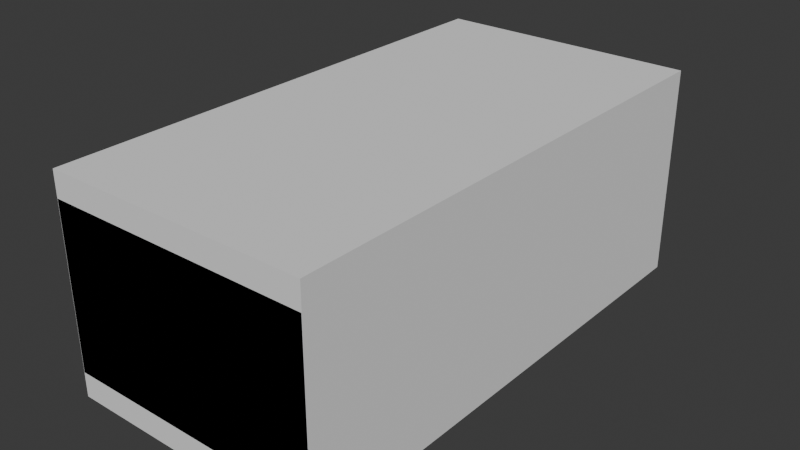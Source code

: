 # Source: shelf001.blend  (saved by Blender 4.1.24; exported with 4.5.12 LTS)
import bpy
from mathutils import Matrix  # noqa: F401  (used for matrix-valued properties, if any)

bpy.ops.wm.read_factory_settings(use_empty=True)
scene = bpy.context.scene
scene.name = 'Scene'

# ---- images (referenced by path relative to the original .blend; pixels are not part of the script)
import os
ASSET_DIR = os.environ.get("B2B_ASSET_DIR", "")  # directory of the original .blend (textures are referenced by path, not embedded)
HERE = os.path.dirname(os.path.abspath(__file__))  # packed textures are extracted next to this script under _unpacked/

def load_image(name, relpath, width, height, colorspace="sRGB"):
    """Load a texture the original file referenced (path relative to the .blend, or extracted next to this script)."""
    p = next((c for c in (os.path.join(HERE, relpath), os.path.join(ASSET_DIR, relpath)) if relpath and os.path.exists(c)), "")
    if p:
        img = bpy.data.images.load(p, check_existing=True)
        img.name = name
    else:  # same state as the original file: an image datablock whose file is absent (Cycles renders it pink)
        img = bpy.data.images.new(name, width, height)
        img.source = "FILE"
        img.filepath = "//" + (relpath or name)
    img.colorspace_settings.name = colorspace
    return img
img_wood059_2k_jpg_diffuse_burned_jpg = load_image('Wood059_2K-JPG_diffuse_burned.jpg', 'Wood059_2K-JPG_diffuse_burned.jpg', 1024, 1024, 'sRGB')
img_wood059_2k_jpg_roughness_jpg_001 = load_image('Wood059_2K-JPG_Roughness.jpg.001', 'Wood059_2K-JPG_Roughness.jpg', 1024, 1024, 'Non-Color')
img_wood059_2k_jpg_normalgl_jpg_001 = load_image('Wood059_2K-JPG_NormalGL.jpg.001', 'Wood059_2K-JPG_NormalGL.jpg', 1024, 1024, 'Non-Color')

# ---- materials (node trees are filled in below, after node groups)
mat_shelf001prebake = bpy.data.materials.new('Shelf001Prebake')

# ---- node groups
ng_smooth_by_angle = bpy.data.node_groups.new('Smooth by Angle', 'GeometryNodeTree')
_s = ng_smooth_by_angle.interface.new_socket(name='Mesh', in_out='OUTPUT', socket_type='NodeSocketGeometry')
_s = ng_smooth_by_angle.interface.new_socket(name='Mesh', in_out='INPUT', socket_type='NodeSocketGeometry')
_s = ng_smooth_by_angle.interface.new_socket(name='Angle', in_out='INPUT', socket_type='NodeSocketFloat')
_s.subtype = 'ANGLE'
_s.default_value = 0.5236
_s.min_value = 0.0
_s.max_value = 3.142
_s.description = 'Maximum face angle for smooth edges'
_s = ng_smooth_by_angle.interface.new_socket(name='Ignore Sharpness', in_out='INPUT', socket_type='NodeSocketBool')
_s.force_non_field = True
ng_smooth_by_angle.is_modifier = True
_N = ng_smooth_by_angle.nodes; _L = ng_smooth_by_angle.links
n0 = _N.new('GeometryNodeSetShadeSmooth'); n0.name = 'Set Shade Smooth'; n0.location = (120, -80)
n0.domain = 'EDGE'
n1 = _N.new('GeometryNodeSetShadeSmooth'); n1.name = 'Set Shade Smooth.001'; n1.location = (300, -80)
n2 = _N.new('NodeGroupOutput'); n2.name = 'Group Output'; n2.location = (480, -80)
n3 = _N.new('GeometryNodeInputMeshEdgeAngle'); n3.name = 'Edge Angle'; n3.location = (-440, -240)
n4 = _N.new('NodeGroupInput'); n4.name = 'Group Input'; n4.location = (-80, -80)
n5 = _N.new('GeometryNodeInputEdgeSmooth'); n5.name = 'Is Edge Smooth'; n5.location = (-260, -120)
n6 = _N.new('GeometryNodeInputShadeSmooth'); n6.name = 'Is Shade Smooth'; n6.location = (-440, -397)
n7 = _N.new('FunctionNodeCompare'); n7.name = 'Compare'; n7.location = (-260, -260)
n7.operation = 'LESS_EQUAL'
n7.inputs[6].default_value = (0.0, 0.0, 0.0, 0.0)
n7.inputs[7].default_value = (0.0, 0.0, 0.0, 0.0)
n8 = _N.new('FunctionNodeBooleanMath'); n8.name = 'Boolean Math.001'; n8.location = (-80, -260)
n9 = _N.new('NodeGroupInput'); n9.name = 'Group Input.001'; n9.location = (-440, -329)
n10 = _N.new('NodeGroupInput'); n10.name = 'Group Input.002'; n10.location = (-259, -189)
n11 = _N.new('FunctionNodeBooleanMath'); n11.name = 'Boolean Math'; n11.location = (-80, -149)
n11.operation = 'OR'
n12 = _N.new('FunctionNodeBooleanMath'); n12.name = 'Boolean Math.002'; n12.location = (-260, -380)
n12.operation = 'OR'
n13 = _N.new('NodeGroupInput'); n13.name = 'Group Input.003'; n13.location = (-440, -460)
_L.new(n3.outputs[0], n7.inputs[0])
_L.new(n1.outputs[0], n2.inputs[0])
_L.new(n9.outputs[1], n7.inputs[1])
_L.new(n7.outputs[0], n8.inputs[0])
_L.new(n4.outputs[0], n0.inputs[0])
_L.new(n0.outputs[0], n1.inputs[0])
_L.new(n8.outputs[0], n0.inputs[2])
_L.new(n10.outputs[2], n11.inputs[1])
_L.new(n5.outputs[0], n11.inputs[0])
_L.new(n11.outputs[0], n0.inputs[1])
_L.new(n13.outputs[2], n12.inputs[1])
_L.new(n6.outputs[0], n12.inputs[0])
_L.new(n12.outputs[0], n8.inputs[1])
n2.is_active_output = True

# ---- material node trees
mat_shelf001prebake.use_nodes = True; mat_shelf001prebake.node_tree.nodes.clear()
_N = mat_shelf001prebake.node_tree.nodes; _L = mat_shelf001prebake.node_tree.links
n0 = _N.new('ShaderNodeBsdfPrincipled'); n0.name = 'Principled BSDF'; n0.location = (60, 300)
n0.inputs[13].default_value = 0.1955
n1 = _N.new('ShaderNodeOutputMaterial'); n1.name = 'Material Output'; n1.location = (340, 300)
n2 = _N.new('ShaderNodeTexImage'); n2.name = 'Image Texture'; n2.location = (88, -40)
n2.label = 'Base Color'
n2.image = img_wood059_2k_jpg_diffuse_burned_jpg
n3 = _N.new('ShaderNodeTexImage'); n3.name = 'Image Texture.001'; n3.location = (88, -340)
n3.label = 'Roughness'
n3.image = img_wood059_2k_jpg_roughness_jpg_001
n4 = _N.new('ShaderNodeTexImage'); n4.name = 'Image Texture.002'; n4.location = (88, -640)
n4.label = 'Normal'
n4.image = img_wood059_2k_jpg_normalgl_jpg_001
n5 = _N.new('ShaderNodeNormalMap'); n5.name = 'Normal Map'; n5.location = (-220, -60)
n6 = _N.new('ShaderNodeMapping'); n6.name = 'Mapping.001'; n6.location = (230, -40)
n6.inputs[2].default_value = (0.0, 0.0, 1.571)
n7 = _N.new('NodeReroute'); n7.name = 'Reroute'; n7.location = (38, -535)
n7.width = 16
n7.socket_idname = 'NodeSocketVector'
n8 = _N.new('ShaderNodeTexCoord'); n8.name = 'Texture Coordinate.001'; n8.location = (30, -40)
n9 = _N.new('NodeFrame'); n9.name = 'Frame'; n9.location = (-1100, 120)
n9.label = 'Mapping'
n9.width = 400
n10 = _N.new('NodeFrame'); n10.name = 'Frame.001'; n10.location = (-628, 580)
n10.label = 'Textures'
n10.width = 358
n2.parent = n10
n3.parent = n10
n4.parent = n10
n6.parent = n9
n7.parent = n10
n8.parent = n9
_L.new(n0.outputs[0], n1.inputs[0])
_L.new(n3.outputs[0], n0.inputs[2])
_L.new(n7.outputs[0], n2.inputs[0])
_L.new(n7.outputs[0], n3.inputs[0])
_L.new(n7.outputs[0], n4.inputs[0])
_L.new(n6.outputs[0], n7.inputs[0])
_L.new(n8.outputs[2], n6.inputs[0])
_L.new(n5.outputs[0], n0.inputs[5])
_L.new(n2.outputs[0], n0.inputs[0])
_L.new(n4.outputs[0], n5.inputs[1])
n1.is_active_output = True

# ---- world
world_world = bpy.data.worlds.new('World'); scene.world = world_world
world_world.use_nodes = True; world_world.node_tree.nodes.clear()
_N = world_world.node_tree.nodes; _L = world_world.node_tree.links
n0 = _N.new('ShaderNodeOutputWorld'); n0.name = 'World Output'; n0.location = (300, 300)
n1 = _N.new('ShaderNodeBackground'); n1.name = 'Background'; n1.location = (10, 300)
n1.inputs[0].default_value = (0.05088, 0.05088, 0.05088, 1.0)
_L.new(n1.outputs[0], n0.inputs[0])
n0.is_active_output = True
world_world.color = (0.05088, 0.05088, 0.05088)
world_world.use_sun_shadow = False
world_world.sun_shadow_jitter_overblur = 0.0

# ---- meshes
me_cube = bpy.data.meshes.new('Cube')
me_cube.from_pydata([(-0.18, -0.35, 0.0), (-0.18, -0.35, 0.29), (-0.18, 0.35, 0.0), (-0.18, 0.35, 0.29), (0.18, -0.35, 0.0), (0.18, -0.35, 0.29), (0.18, 0.35, 0.0), (0.18, 0.35, 0.29)], [], [(0, 1, 3, 2), (2, 3, 7, 6), (6, 7, 5, 4), (4, 5, 1, 0), (2, 6, 4, 0), (7, 3, 1, 5)])
_uv = me_cube.uv_layers.new(name='UVMap')
_uv.uv.foreach_set('vector', [0.375, 0.0, 0.625, 0.0, 0.625, 0.25, 0.375, 0.25, 0.375, 0.25, 0.625, 0.25, 0.625, 0.5, 0.375, 0.5, 0.375, 0.5, 0.625, 0.5, 0.625, 0.75, 0.375, 0.75, 0.375, 0.75, 0.625, 0.75, 0.625, 1.0, 0.375, 1.0, 0.125, 0.5, 0.375, 0.5, 0.375, 0.75, 0.125, 0.75, 0.625, 0.5, 0.875, 0.5, 0.875, 0.75, 0.625, 0.75])
me_cube.use_mirror_x = True
me_cube.use_mirror_y = True
me_cube.update()
me_cube_001 = bpy.data.meshes.new('Cube.001')
me_cube_001.from_pydata([(-0.1416, 0.3382, 0.03888), (-0.1416, 0.2956, 0.008413), (-0.1416, 0.3361, 0.02933), (-0.1416, 0.3301, 0.02091), (-0.1416, 0.3207, 0.01422), (-0.1416, 0.3089, 0.009925), (-0.1416, 0.2956, 0.2806), (-0.1416, 0.3382, 0.2501), (-0.1416, 0.3089, 0.2791), (-0.1416, 0.3207, 0.2748), (-0.1416, 0.3301, 0.2681), (-0.1416, 0.3361, 0.2596), (0.1796, 0.3029, 0.0), (0.1796, 0.35, 0.03366), (0.1796, 0.3174, 0.001647), (0.1796, 0.3306, 0.006428), (0.1796, 0.341, 0.01387), (0.1796, 0.3477, 0.02326), (0.1796, 0.35, 0.2553), (0.1796, 0.3029, 0.289), (0.1796, 0.3477, 0.2657), (0.1796, 0.341, 0.2751), (0.1796, 0.3306, 0.2826), (0.1796, 0.3174, 0.2873), (-0.1416, -0.2956, 0.008413), (-0.1416, -0.3382, 0.03888), (-0.1416, -0.3089, 0.009925), (-0.1416, -0.3207, 0.01422), (-0.1416, -0.3301, 0.02091), (-0.1416, -0.3361, 0.02933), (-0.1416, -0.3382, 0.2501), (-0.1416, -0.2956, 0.2806), (-0.1416, -0.3361, 0.2596), (-0.1416, -0.3301, 0.2681), (-0.1416, -0.3207, 0.2748), (-0.1416, -0.3089, 0.2791), (0.1796, -0.35, 0.03366), (0.1796, -0.3029, 0.0), (0.1796, -0.3477, 0.02326), (0.1796, -0.341, 0.01387), (0.1796, -0.3306, 0.006428), (0.1796, -0.3174, 0.001647), (0.1796, -0.3029, 0.289), (0.1796, -0.35, 0.2553), (0.1796, -0.3174, 0.2873), (0.1796, -0.3306, 0.2826), (0.1796, -0.341, 0.2751), (0.1796, -0.3477, 0.2657), (-0.1796, 0.3029, 0.0), (-0.1796, 0.3174, 0.001647), (-0.1796, 0.3306, 0.006428), (-0.1796, 0.341, 0.01387), (-0.1796, 0.3477, 0.02326), (-0.1796, 0.35, 0.03366), (-0.1796, 0.3174, 0.2873), (-0.1796, 0.3029, 0.289), (-0.1796, 0.3306, 0.2826), (-0.1796, 0.341, 0.2751), (-0.1796, 0.3477, 0.2657), (-0.1796, 0.35, 0.2553), (-0.1796, -0.3174, 0.001647), (-0.1796, -0.3029, 0.0), (-0.1796, -0.3306, 0.006428), (-0.1796, -0.341, 0.01387), (-0.1796, -0.3477, 0.02326), (-0.1796, -0.35, 0.03366), (-0.1796, -0.3029, 0.289), (-0.1796, -0.3174, 0.2873), (-0.1796, -0.3306, 0.2826), (-0.1796, -0.341, 0.2751), (-0.1796, -0.3477, 0.2657), (-0.1796, -0.35, 0.2553), (0.1413, 0.2956, 0.008413), (0.1413, 0.3089, 0.009925), (0.1413, 0.3207, 0.01422), (0.1413, 0.3301, 0.02091), (0.1413, 0.3361, 0.02933), (0.1413, 0.3382, 0.03888), (0.1413, 0.3089, 0.2791), (0.1413, 0.2956, 0.2806), (0.1413, 0.3207, 0.2748), (0.1413, 0.3301, 0.2681), (0.1413, 0.3361, 0.2596), (0.1413, 0.3382, 0.2501), (0.1413, -0.3089, 0.009925), (0.1413, -0.2956, 0.008413), (0.1413, -0.3207, 0.01422), (0.1413, -0.3301, 0.02091), (0.1413, -0.3361, 0.02933), (0.1413, -0.3382, 0.03888), (0.1413, -0.2956, 0.2806), (0.1413, -0.3089, 0.2791), (0.1413, -0.3207, 0.2748), (0.1413, -0.3301, 0.2681), (0.1413, -0.3361, 0.2596), (0.1413, -0.3382, 0.2501)], [], [(42, 46, 43), (79, 77, 72), (65, 36, 43, 71), (66, 42, 19, 55), (13, 53, 59, 18), (19, 42, 37, 12), (15, 14, 49, 50), (12, 14, 16), (19, 12, 13), (14, 15, 16), (16, 17, 13), (13, 18, 19), (18, 20, 19), (20, 21, 22), (22, 23, 20), (23, 19, 20), (42, 44, 46), (37, 42, 43), (44, 45, 46), (46, 47, 43), (43, 36, 37), (36, 38, 37), (38, 39, 40), (40, 41, 38), (41, 37, 38), (12, 16, 13), (13, 17, 52, 53), (16, 15, 50, 51), (17, 16, 51, 52), (56, 54, 23, 22), (54, 55, 19, 23), (59, 58, 20, 18), (57, 56, 22, 21), (58, 57, 21, 20), (62, 60, 41, 40), (60, 61, 37, 41), (65, 64, 38, 36), (63, 62, 40, 39), (64, 63, 39, 38), (45, 44, 67, 68), (44, 42, 66, 67), (43, 47, 70, 71), (46, 45, 68, 69), (47, 46, 69, 70), (48, 12, 37, 61), (51, 50, 4, 3), (90, 31, 6, 79), (66, 31, 35, 67), (67, 35, 34, 68), (57, 10, 9, 56), (58, 11, 10, 57), (71, 70, 32, 30), (61, 60, 26, 24), (60, 62, 27, 26), (63, 28, 27, 62), (64, 29, 28, 63), (65, 25, 29, 64), (53, 52, 2, 0), (52, 51, 3, 2), (68, 34, 33, 69), (70, 69, 33, 32), (61, 24, 1, 48), (55, 54, 8, 6), (54, 56, 9, 8), (49, 5, 4, 50), (48, 1, 5, 49), (59, 7, 11, 58), (55, 6, 31, 66), (71, 30, 25, 65), (53, 0, 7, 59), (74, 4, 5, 73), (92, 34, 35, 91), (82, 11, 7, 83), (75, 3, 4, 74), (93, 33, 34, 92), (85, 24, 26, 84), (76, 2, 3, 75), (94, 32, 33, 93), (84, 26, 27, 86), (77, 0, 2, 76), (95, 30, 32, 94), (86, 27, 28, 87), (79, 6, 8, 78), (72, 1, 24, 85), (87, 28, 29, 88), (78, 8, 9, 80), (83, 7, 0, 77), (88, 29, 25, 89), (80, 9, 10, 81), (89, 25, 30, 95), (73, 5, 1, 72), (91, 35, 31, 90), (72, 85, 90, 79), (85, 84, 88), (84, 86, 88), (86, 87, 88), (88, 89, 85), (89, 95, 85), (95, 94, 90), (94, 93, 91), (90, 94, 91), (93, 92, 91), (14, 12, 48, 49), (79, 78, 82), (78, 80, 82), (80, 81, 82), (82, 83, 79), (83, 77, 79), (77, 76, 72), (76, 75, 73), (72, 76, 73), (75, 74, 73), (85, 95, 90), (81, 10, 11, 82)])
me_cube_001.polygons.foreach_set('use_smooth', [True] * 114)
_uv = me_cube_001.uv_layers.new(name='UVMap')
_uv.uv.foreach_set('vector', [0.5459, 0.4, 0.5562, 0.3797, 0.5709, 0.3749, 0.7766, 0.3976, 0.9563, 0.3749, 0.9789, 0.3976, 0.9685, 0.008821, 0.9685, 0.275, 0.8037, 0.275, 0.8037, 0.008821, 0.2741, 0.3499, 0.00795, 0.3499, 0.00795, 0.02819, 0.2741, 0.02819, 0.7528, 0.00795, 0.7528, 0.2741, 0.588, 0.2741, 0.588, 0.00795, 0.5459, 0.7216, 0.5459, 0.4, 0.7607, 0.4, 0.7607, 0.7216, 0.557, 0.00795, 0.5573, 0.01493, 0.2912, 0.01493, 0.2909, 0.00795, 0.7607, 0.7216, 0.7595, 0.7294, 0.7504, 0.7419, 0.5459, 0.7216, 0.7607, 0.7216, 0.7357, 0.7466, 0.7595, 0.7294, 0.7559, 0.7363, 0.7504, 0.7419, 0.7504, 0.7419, 0.7434, 0.7454, 0.7357, 0.7466, 0.7357, 0.7466, 0.5709, 0.7466, 0.5459, 0.7216, 0.5709, 0.7466, 0.5631, 0.7454, 0.5459, 0.7216, 0.5631, 0.7454, 0.5562, 0.7419, 0.5506, 0.7363, 0.5506, 0.7363, 0.5471, 0.7294, 0.5631, 0.7454, 0.5471, 0.7294, 0.5459, 0.7216, 0.5631, 0.7454, 0.5459, 0.4, 0.5471, 0.3922, 0.5562, 0.3797, 0.7607, 0.4, 0.5459, 0.4, 0.5709, 0.3749, 0.5471, 0.3922, 0.5506, 0.3852, 0.5562, 0.3797, 0.5562, 0.3797, 0.5631, 0.3762, 0.5709, 0.3749, 0.5709, 0.3749, 0.7357, 0.3749, 0.7607, 0.4, 0.7357, 0.3749, 0.7434, 0.3762, 0.7607, 0.4, 0.7434, 0.3762, 0.7504, 0.3797, 0.7559, 0.3852, 0.7559, 0.3852, 0.7595, 0.3922, 0.7434, 0.3762, 0.7595, 0.3922, 0.7607, 0.4, 0.7434, 0.3762, 0.7607, 0.7216, 0.7504, 0.7419, 0.7357, 0.7466, 0.7528, 0.00795, 0.7606, 0.008054, 0.7606, 0.2742, 0.7528, 0.2741, 0.7675, 0.008354, 0.7731, 0.008821, 0.7731, 0.275, 0.7675, 0.2745, 0.7606, 0.008054, 0.7675, 0.008354, 0.7675, 0.2745, 0.7606, 0.2742, 0.2745, 0.01349, 0.2742, 0.02046, 0.008054, 0.02046, 0.008354, 0.01349, 0.2742, 0.02046, 0.2741, 0.02819, 0.00795, 0.02819, 0.008054, 0.02046, 0.588, 0.2741, 0.5803, 0.2742, 0.5803, 0.008054, 0.588, 0.00795, 0.275, 0.00795, 0.2745, 0.01349, 0.008354, 0.01349, 0.008821, 0.00795, 0.5803, 0.2742, 0.5733, 0.2745, 0.5733, 0.008354, 0.5803, 0.008054, 0.2909, 0.359, 0.2912, 0.3521, 0.5573, 0.3521, 0.557, 0.359, 0.2912, 0.3521, 0.2913, 0.3443, 0.5574, 0.3443, 0.5573, 0.3521, 0.9685, 0.008821, 0.9762, 0.008718, 0.9762, 0.2749, 0.9685, 0.275, 0.9832, 0.008418, 0.9887, 0.00795, 0.9887, 0.2741, 0.9832, 0.2746, 0.9762, 0.008718, 0.9832, 0.008418, 0.9832, 0.2746, 0.9762, 0.2749, 0.008354, 0.3646, 0.008054, 0.3576, 0.2742, 0.3576, 0.2745, 0.3646, 0.008054, 0.3576, 0.00795, 0.3499, 0.2741, 0.3499, 0.2742, 0.3576, 0.8037, 0.275, 0.796, 0.2749, 0.796, 0.008718, 0.8037, 0.008821, 0.008821, 0.3701, 0.008354, 0.3646, 0.2745, 0.3646, 0.275, 0.3701, 0.796, 0.2749, 0.789, 0.2746, 0.789, 0.008418, 0.796, 0.008718, 0.2913, 0.02266, 0.5574, 0.02266, 0.5574, 0.3443, 0.2913, 0.3443, 0.5291, 0.3749, 0.5296, 0.3805, 0.5009, 0.3857, 0.5005, 0.3807, 0.2462, 0.724, 0.03665, 0.724, 0.03665, 0.4101, 0.2462, 0.4101, 0.00795, 0.7279, 0.03665, 0.724, 0.03674, 0.7311, 0.008054, 0.7356, 0.008054, 0.7356, 0.03674, 0.7311, 0.03701, 0.7374, 0.008354, 0.7426, 0.008821, 0.386, 0.03743, 0.3918, 0.03701, 0.3968, 0.008354, 0.3915, 0.7836, 0.7501, 0.7881, 0.7788, 0.7818, 0.7791, 0.7766, 0.7504, 0.4704, 0.753, 0.4781, 0.7531, 0.4736, 0.7818, 0.4665, 0.7817, 0.53, 0.7168, 0.5299, 0.7246, 0.5012, 0.7201, 0.5013, 0.713, 0.5299, 0.7246, 0.5296, 0.7315, 0.5009, 0.7263, 0.5012, 0.7201, 0.5291, 0.7371, 0.5005, 0.7313, 0.5009, 0.7263, 0.5296, 0.7315, 0.2979, 0.7533, 0.3024, 0.782, 0.2961, 0.7822, 0.2909, 0.7536, 0.3056, 0.7532, 0.3095, 0.7819, 0.3024, 0.782, 0.2979, 0.7533, 0.9561, 0.7502, 0.9638, 0.7503, 0.9593, 0.779, 0.9522, 0.7789, 0.9638, 0.7503, 0.9708, 0.7506, 0.9655, 0.7793, 0.9593, 0.779, 0.008354, 0.7426, 0.03701, 0.7374, 0.03743, 0.7424, 0.008821, 0.7482, 0.4781, 0.7531, 0.4851, 0.7534, 0.4799, 0.782, 0.4736, 0.7818, 0.53, 0.7168, 0.5013, 0.713, 0.5013, 0.3991, 0.53, 0.3952, 0.00795, 0.4062, 0.008054, 0.3985, 0.03674, 0.403, 0.03665, 0.4101, 0.008054, 0.3985, 0.008354, 0.3915, 0.03701, 0.3968, 0.03674, 0.403, 0.5299, 0.3874, 0.5012, 0.392, 0.5009, 0.3857, 0.5296, 0.3805, 0.53, 0.3952, 0.5013, 0.3991, 0.5012, 0.392, 0.5299, 0.3874, 0.7913, 0.75, 0.7952, 0.7787, 0.7881, 0.7788, 0.7836, 0.7501, 0.00795, 0.4062, 0.03665, 0.4101, 0.03665, 0.724, 0.00795, 0.7279, 0.4704, 0.753, 0.4665, 0.7817, 0.3095, 0.7819, 0.3056, 0.7532, 0.9561, 0.7502, 0.9522, 0.7789, 0.7952, 0.7787, 0.7913, 0.75, 0.2913, 0.3857, 0.5009, 0.3857, 0.5012, 0.392, 0.2916, 0.392, 0.2466, 0.7374, 0.03701, 0.7374, 0.03674, 0.7311, 0.2463, 0.7311, 0.7878, 0.9884, 0.7881, 0.7788, 0.7952, 0.7787, 0.7949, 0.9883, 0.2909, 0.3807, 0.5005, 0.3807, 0.5009, 0.3857, 0.2913, 0.3857, 0.4801, 0.9916, 0.4799, 0.782, 0.4849, 0.7825, 0.4851, 0.992, 0.2917, 0.713, 0.5013, 0.713, 0.5012, 0.7201, 0.2916, 0.7201, 0.959, 0.9886, 0.9593, 0.779, 0.9655, 0.7793, 0.9653, 0.9889, 0.4738, 0.9914, 0.4736, 0.7818, 0.4799, 0.782, 0.4801, 0.9916, 0.2916, 0.7201, 0.5012, 0.7201, 0.5009, 0.7263, 0.2913, 0.7263, 0.952, 0.9885, 0.9522, 0.7789, 0.9593, 0.779, 0.959, 0.9886, 0.4667, 0.9913, 0.4665, 0.7817, 0.4736, 0.7818, 0.4738, 0.9914, 0.2913, 0.7263, 0.5009, 0.7263, 0.5005, 0.7313, 0.2909, 0.7313, 0.2462, 0.4101, 0.03665, 0.4101, 0.03674, 0.403, 0.2463, 0.403, 0.2917, 0.3991, 0.5013, 0.3991, 0.5013, 0.713, 0.2917, 0.713, 0.2964, 0.9918, 0.2961, 0.7822, 0.3024, 0.782, 0.3026, 0.9916, 0.2463, 0.403, 0.03674, 0.403, 0.03701, 0.3968, 0.2466, 0.3968, 0.7949, 0.9883, 0.7952, 0.7787, 0.9522, 0.7789, 0.952, 0.9885, 0.3026, 0.9916, 0.3024, 0.782, 0.3095, 0.7819, 0.3097, 0.9915, 0.7766, 0.9891, 0.7768, 0.7795, 0.7818, 0.7791, 0.7816, 0.9887, 0.3097, 0.9915, 0.3095, 0.7819, 0.4665, 0.7817, 0.4667, 0.9913, 0.2916, 0.392, 0.5012, 0.392, 0.5013, 0.3991, 0.2917, 0.3991, 0.2463, 0.7311, 0.03674, 0.7311, 0.03665, 0.724, 0.2462, 0.724, 0.9789, 0.3976, 0.9789, 0.7115, 0.7766, 0.7115, 0.7766, 0.3976, 0.9789, 0.7115, 0.9778, 0.7186, 0.9634, 0.733, 0.9778, 0.7186, 0.9746, 0.7248, 0.9634, 0.733, 0.9746, 0.7248, 0.9696, 0.7298, 0.9634, 0.733, 0.9634, 0.733, 0.9563, 0.7341, 0.9789, 0.7115, 0.9563, 0.7341, 0.7992, 0.7341, 0.9789, 0.7115, 0.7992, 0.7341, 0.7921, 0.733, 0.7766, 0.7115, 0.7921, 0.733, 0.7859, 0.7298, 0.7777, 0.7186, 0.7766, 0.7115, 0.7921, 0.733, 0.7777, 0.7186, 0.7859, 0.7298, 0.7809, 0.7248, 0.7777, 0.7186, 0.5573, 0.01493, 0.5574, 0.02266, 0.2913, 0.02266, 0.2912, 0.01493, 0.7766, 0.3976, 0.7777, 0.3905, 0.7921, 0.3761, 0.7777, 0.3905, 0.7809, 0.3842, 0.7921, 0.3761, 0.7809, 0.3842, 0.7859, 0.3792, 0.7921, 0.3761, 0.7921, 0.3761, 0.7992, 0.3749, 0.7766, 0.3976, 0.7992, 0.3749, 0.9563, 0.3749, 0.7766, 0.3976, 0.9563, 0.3749, 0.9634, 0.3761, 0.9789, 0.3976, 0.9634, 0.3761, 0.9696, 0.3792, 0.9778, 0.3905, 0.9789, 0.3976, 0.9634, 0.3761, 0.9778, 0.3905, 0.9696, 0.3792, 0.9746, 0.3842, 0.9778, 0.3905, 0.9789, 0.7115, 0.7992, 0.7341, 0.7766, 0.7115, 0.7816, 0.9887, 0.7818, 0.7791, 0.7881, 0.7788, 0.7878, 0.9884])
me_cube_001.materials.append(mat_shelf001prebake)
me_cube_001.update()

# ---- objects
ob_shelf001_colonly = bpy.data.objects.new('Shelf001-colonly', me_cube)
ob_shelf001prebake = bpy.data.objects.new('Shelf001Prebake', me_cube_001)

# ---- transforms, parenting, visibility, modifiers, constraints
ob_shelf001_colonly.parent = ob_shelf001prebake
ob_shelf001_colonly.location = (0.0, 0.0, 0.0)
ob_shelf001_colonly.display_type = 'WIRE'
ob_shelf001_colonly.use_mesh_mirror_x = True
ob_shelf001_colonly.use_mesh_mirror_y = True
ob_shelf001prebake.location = (0.0, 0.0, 0.0)
_m = ob_shelf001prebake.modifiers.new('Smooth by Angle', 'NODES')
_m.node_group = ng_smooth_by_angle
_m.use_pin_to_last = True
_m.show_group_selector = False

# ---- collection membership
scene.collection.objects.link(ob_shelf001_colonly)
scene.collection.objects.link(ob_shelf001prebake)

# ---- scene / render settings (as saved in the file)
scene.frame_start = 1; scene.frame_end = 250; scene.frame_set(1)
scene.render.engine = 'CYCLES'
scene.cycles.sampling_pattern = 'TABULATED_SOBOL'
scene.cycles.bake_type = 'NORMAL'
scene.eevee.ray_tracing_options.trace_max_roughness = 0.0
bpy.context.view_layer.update()

# ---- added for rendering (the .blend has no active camera and no usable light): camera, sun
cam_auto = bpy.data.cameras.new('AutoCamera')
cam_auto.lens = 50.0
cam_auto.sensor_width = 36.0
cam_auto.clip_end = 1000.0
ob_auto_camera = bpy.data.objects.new('AutoCamera', cam_auto)
scene.collection.objects.link(ob_auto_camera)
ob_auto_camera.location = (0.776142, -0.93137, 0.765913)
ob_auto_camera.rotation_euler = (1.09748, -7.21219e-08, 0.694738)
scene.camera = ob_auto_camera
light_auto_sun = bpy.data.lights.new('AutoSun', 'SUN')
light_auto_sun.energy = 3.0
light_auto_sun.angle = 0.0523599
ob_auto_sun = bpy.data.objects.new('AutoSun', light_auto_sun)
scene.collection.objects.link(ob_auto_sun)
ob_auto_sun.rotation_euler = (0.872665, 0.174533, 0.523599)
bpy.context.view_layer.update()
